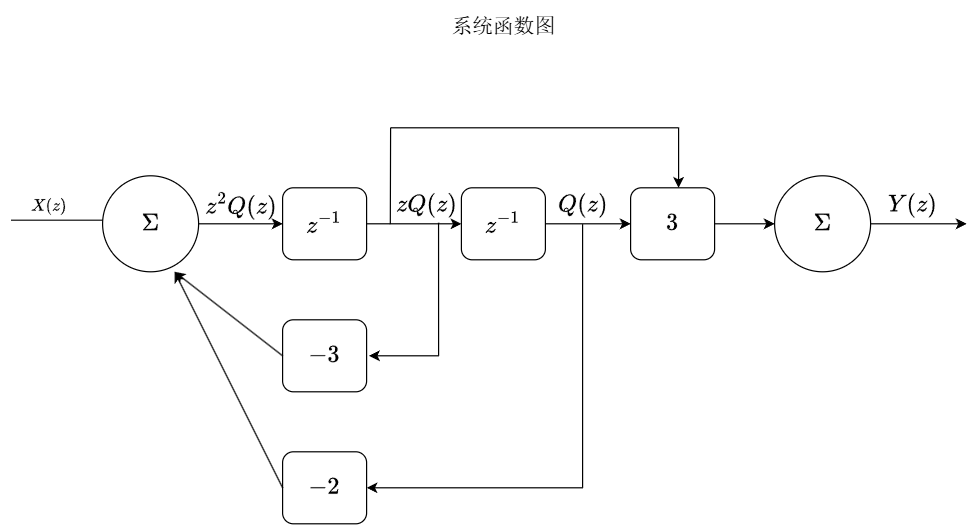

The diagram above was exported from draw.io. Its source (the exported page's mxGraphModel, read from the mxfile embedded in the PNG):
<mxGraphModel dx="1402" dy="855" grid="1" gridSize="10" guides="1" tooltips="1" connect="1" arrows="1" fold="1" page="1" pageScale="1" pageWidth="827" pageHeight="1169" math="1" shadow="0">
  <root>
    <mxCell id="WIyWlLk6GJQsqaUBKTNV-0" />
    <mxCell id="WIyWlLk6GJQsqaUBKTNV-1" parent="WIyWlLk6GJQsqaUBKTNV-0" />
    <mxCell id="WIyWlLk6GJQsqaUBKTNV-2" value="" style="rounded=0;html=1;jettySize=auto;orthogonalLoop=1;fontSize=11;endArrow=block;endFill=0;endSize=8;strokeWidth=1;shadow=0;labelBackgroundColor=none;edgeStyle=orthogonalEdgeStyle;exitX=0.053;exitY=0.9;exitDx=0;exitDy=0;exitPerimeter=0;" parent="WIyWlLk6GJQsqaUBKTNV-1" source="6CVfuWKW2YLHOHzBbdYr-4" edge="1">
      <mxGeometry relative="1" as="geometry">
        <mxPoint y="209" as="sourcePoint" />
        <mxPoint x="90" y="209" as="targetPoint" />
      </mxGeometry>
    </mxCell>
    <mxCell id="6CVfuWKW2YLHOHzBbdYr-7" value="" style="edgeStyle=orthogonalEdgeStyle;rounded=0;orthogonalLoop=1;jettySize=auto;html=1;" edge="1" parent="WIyWlLk6GJQsqaUBKTNV-1" source="6CVfuWKW2YLHOHzBbdYr-2" target="6CVfuWKW2YLHOHzBbdYr-5">
      <mxGeometry relative="1" as="geometry" />
    </mxCell>
    <mxCell id="6CVfuWKW2YLHOHzBbdYr-2" value="$$\Large{\Sigma}$$" style="ellipse;whiteSpace=wrap;html=1;aspect=fixed;" vertex="1" parent="WIyWlLk6GJQsqaUBKTNV-1">
      <mxGeometry x="90" y="170" width="80" height="80" as="geometry" />
    </mxCell>
    <mxCell id="6CVfuWKW2YLHOHzBbdYr-4" value="$$X(z)$$" style="text;html=1;align=center;verticalAlign=middle;resizable=0;points=[];autosize=1;strokeColor=none;fillColor=none;" vertex="1" parent="WIyWlLk6GJQsqaUBKTNV-1">
      <mxGeometry x="10" y="180" width="70" height="30" as="geometry" />
    </mxCell>
    <mxCell id="6CVfuWKW2YLHOHzBbdYr-14" value="" style="edgeStyle=orthogonalEdgeStyle;rounded=0;orthogonalLoop=1;jettySize=auto;html=1;" edge="1" parent="WIyWlLk6GJQsqaUBKTNV-1" source="6CVfuWKW2YLHOHzBbdYr-5" target="6CVfuWKW2YLHOHzBbdYr-8">
      <mxGeometry relative="1" as="geometry" />
    </mxCell>
    <mxCell id="6CVfuWKW2YLHOHzBbdYr-5" value="$$\Large{z^{-1}}$$" style="rounded=1;whiteSpace=wrap;html=1;" vertex="1" parent="WIyWlLk6GJQsqaUBKTNV-1">
      <mxGeometry x="240" y="180" width="70" height="60" as="geometry" />
    </mxCell>
    <mxCell id="6CVfuWKW2YLHOHzBbdYr-15" value="" style="edgeStyle=orthogonalEdgeStyle;rounded=0;orthogonalLoop=1;jettySize=auto;html=1;" edge="1" parent="WIyWlLk6GJQsqaUBKTNV-1" source="6CVfuWKW2YLHOHzBbdYr-8" target="6CVfuWKW2YLHOHzBbdYr-9">
      <mxGeometry relative="1" as="geometry" />
    </mxCell>
    <mxCell id="6CVfuWKW2YLHOHzBbdYr-8" value="$$\Large{z^{-1}}$$" style="rounded=1;whiteSpace=wrap;html=1;" vertex="1" parent="WIyWlLk6GJQsqaUBKTNV-1">
      <mxGeometry x="389" y="180" width="70" height="60" as="geometry" />
    </mxCell>
    <mxCell id="6CVfuWKW2YLHOHzBbdYr-16" value="" style="edgeStyle=orthogonalEdgeStyle;rounded=0;orthogonalLoop=1;jettySize=auto;html=1;" edge="1" parent="WIyWlLk6GJQsqaUBKTNV-1" source="6CVfuWKW2YLHOHzBbdYr-9" target="6CVfuWKW2YLHOHzBbdYr-12">
      <mxGeometry relative="1" as="geometry" />
    </mxCell>
    <mxCell id="6CVfuWKW2YLHOHzBbdYr-9" value="$$\Large{3}$$" style="rounded=1;whiteSpace=wrap;html=1;" vertex="1" parent="WIyWlLk6GJQsqaUBKTNV-1">
      <mxGeometry x="530" y="180" width="70" height="60" as="geometry" />
    </mxCell>
    <mxCell id="6CVfuWKW2YLHOHzBbdYr-12" value="$$\Large{\Sigma}$$" style="ellipse;whiteSpace=wrap;html=1;aspect=fixed;" vertex="1" parent="WIyWlLk6GJQsqaUBKTNV-1">
      <mxGeometry x="650" y="170" width="80" height="80" as="geometry" />
    </mxCell>
    <mxCell id="6CVfuWKW2YLHOHzBbdYr-13" value="" style="endArrow=classic;html=1;rounded=0;" edge="1" parent="WIyWlLk6GJQsqaUBKTNV-1">
      <mxGeometry width="50" height="50" relative="1" as="geometry">
        <mxPoint x="730" y="210" as="sourcePoint" />
        <mxPoint x="810" y="210" as="targetPoint" />
        <Array as="points" />
      </mxGeometry>
    </mxCell>
    <mxCell id="6CVfuWKW2YLHOHzBbdYr-17" value="$$\Large{z^2Q(z)}$$" style="text;html=1;align=center;verticalAlign=middle;resizable=0;points=[];autosize=1;strokeColor=none;fillColor=none;" vertex="1" parent="WIyWlLk6GJQsqaUBKTNV-1">
      <mxGeometry x="140" y="180" width="130" height="30" as="geometry" />
    </mxCell>
    <mxCell id="6CVfuWKW2YLHOHzBbdYr-18" value="$$\Large{zQ(z)}$$" style="text;html=1;align=center;verticalAlign=middle;resizable=0;points=[];autosize=1;strokeColor=none;fillColor=none;" vertex="1" parent="WIyWlLk6GJQsqaUBKTNV-1">
      <mxGeometry x="300" y="180" width="120" height="30" as="geometry" />
    </mxCell>
    <mxCell id="6CVfuWKW2YLHOHzBbdYr-19" value="$$\Large{Q(z)}$$" style="text;html=1;align=center;verticalAlign=middle;resizable=0;points=[];autosize=1;strokeColor=none;fillColor=none;" vertex="1" parent="WIyWlLk6GJQsqaUBKTNV-1">
      <mxGeometry x="430" y="180" width="120" height="30" as="geometry" />
    </mxCell>
    <mxCell id="6CVfuWKW2YLHOHzBbdYr-20" value="$$\Large{-3}$$" style="rounded=1;whiteSpace=wrap;html=1;" vertex="1" parent="WIyWlLk6GJQsqaUBKTNV-1">
      <mxGeometry x="240" y="290" width="70" height="60" as="geometry" />
    </mxCell>
    <mxCell id="6CVfuWKW2YLHOHzBbdYr-22" value="" style="endArrow=none;html=1;rounded=0;entryX=0.583;entryY=0.97;entryDx=0;entryDy=0;entryPerimeter=0;" edge="1" parent="WIyWlLk6GJQsqaUBKTNV-1" target="6CVfuWKW2YLHOHzBbdYr-18">
      <mxGeometry width="50" height="50" relative="1" as="geometry">
        <mxPoint x="370" y="320" as="sourcePoint" />
        <mxPoint x="540" y="290" as="targetPoint" />
      </mxGeometry>
    </mxCell>
    <mxCell id="6CVfuWKW2YLHOHzBbdYr-23" value="" style="endArrow=classic;html=1;rounded=0;" edge="1" parent="WIyWlLk6GJQsqaUBKTNV-1">
      <mxGeometry width="50" height="50" relative="1" as="geometry">
        <mxPoint x="370" y="320" as="sourcePoint" />
        <mxPoint x="312" y="320" as="targetPoint" />
      </mxGeometry>
    </mxCell>
    <mxCell id="6CVfuWKW2YLHOHzBbdYr-25" value="" style="endArrow=classic;html=1;rounded=0;exitX=0;exitY=0.5;exitDx=0;exitDy=0;entryX=0.75;entryY=1;entryDx=0;entryDy=0;entryPerimeter=0;" edge="1" parent="WIyWlLk6GJQsqaUBKTNV-1" source="6CVfuWKW2YLHOHzBbdYr-20" target="6CVfuWKW2YLHOHzBbdYr-2">
      <mxGeometry width="50" height="50" relative="1" as="geometry">
        <mxPoint x="490" y="340" as="sourcePoint" />
        <mxPoint x="540" y="290" as="targetPoint" />
      </mxGeometry>
    </mxCell>
    <mxCell id="6CVfuWKW2YLHOHzBbdYr-26" value="$$\Large{-2}$$" style="rounded=1;whiteSpace=wrap;html=1;" vertex="1" parent="WIyWlLk6GJQsqaUBKTNV-1">
      <mxGeometry x="240" y="400" width="70" height="60" as="geometry" />
    </mxCell>
    <mxCell id="6CVfuWKW2YLHOHzBbdYr-27" value="" style="endArrow=none;html=1;rounded=0;entryX=0.5;entryY=1.009;entryDx=0;entryDy=0;entryPerimeter=0;" edge="1" parent="WIyWlLk6GJQsqaUBKTNV-1" target="6CVfuWKW2YLHOHzBbdYr-19">
      <mxGeometry width="50" height="50" relative="1" as="geometry">
        <mxPoint x="490" y="430" as="sourcePoint" />
        <mxPoint x="380" y="219" as="targetPoint" />
      </mxGeometry>
    </mxCell>
    <mxCell id="6CVfuWKW2YLHOHzBbdYr-28" value="" style="endArrow=classic;html=1;rounded=0;entryX=1;entryY=0.5;entryDx=0;entryDy=0;" edge="1" parent="WIyWlLk6GJQsqaUBKTNV-1" target="6CVfuWKW2YLHOHzBbdYr-26">
      <mxGeometry width="50" height="50" relative="1" as="geometry">
        <mxPoint x="490" y="430" as="sourcePoint" />
        <mxPoint x="540" y="290" as="targetPoint" />
      </mxGeometry>
    </mxCell>
    <mxCell id="6CVfuWKW2YLHOHzBbdYr-29" value="" style="endArrow=classic;html=1;rounded=0;exitX=0;exitY=0.5;exitDx=0;exitDy=0;" edge="1" parent="WIyWlLk6GJQsqaUBKTNV-1" source="6CVfuWKW2YLHOHzBbdYr-26">
      <mxGeometry width="50" height="50" relative="1" as="geometry">
        <mxPoint x="490" y="340" as="sourcePoint" />
        <mxPoint x="150" y="250" as="targetPoint" />
      </mxGeometry>
    </mxCell>
    <mxCell id="6CVfuWKW2YLHOHzBbdYr-30" value="" style="endArrow=none;html=1;rounded=0;exitX=0.248;exitY=1.009;exitDx=0;exitDy=0;exitPerimeter=0;" edge="1" parent="WIyWlLk6GJQsqaUBKTNV-1" source="6CVfuWKW2YLHOHzBbdYr-18">
      <mxGeometry width="50" height="50" relative="1" as="geometry">
        <mxPoint x="390" y="340" as="sourcePoint" />
        <mxPoint x="330" y="130" as="targetPoint" />
      </mxGeometry>
    </mxCell>
    <mxCell id="6CVfuWKW2YLHOHzBbdYr-31" value="" style="endArrow=none;html=1;rounded=0;" edge="1" parent="WIyWlLk6GJQsqaUBKTNV-1">
      <mxGeometry width="50" height="50" relative="1" as="geometry">
        <mxPoint x="330" y="130" as="sourcePoint" />
        <mxPoint x="570" y="130" as="targetPoint" />
      </mxGeometry>
    </mxCell>
    <mxCell id="6CVfuWKW2YLHOHzBbdYr-32" value="" style="endArrow=classic;html=1;rounded=0;" edge="1" parent="WIyWlLk6GJQsqaUBKTNV-1">
      <mxGeometry width="50" height="50" relative="1" as="geometry">
        <mxPoint x="570" y="130" as="sourcePoint" />
        <mxPoint x="570" y="180" as="targetPoint" />
      </mxGeometry>
    </mxCell>
    <mxCell id="6CVfuWKW2YLHOHzBbdYr-33" value="$$\Large{Y(z)}$$" style="text;html=1;align=center;verticalAlign=middle;resizable=0;points=[];autosize=1;strokeColor=none;fillColor=none;" vertex="1" parent="WIyWlLk6GJQsqaUBKTNV-1">
      <mxGeometry x="710" y="180" width="110" height="30" as="geometry" />
    </mxCell>
    <mxCell id="6CVfuWKW2YLHOHzBbdYr-34" value="$$\Large{系统函数图}$$" style="text;html=1;align=center;verticalAlign=middle;resizable=0;points=[];autosize=1;strokeColor=none;fillColor=none;" vertex="1" parent="WIyWlLk6GJQsqaUBKTNV-1">
      <mxGeometry x="349" y="30" width="150" height="30" as="geometry" />
    </mxCell>
  </root>
</mxGraphModel>